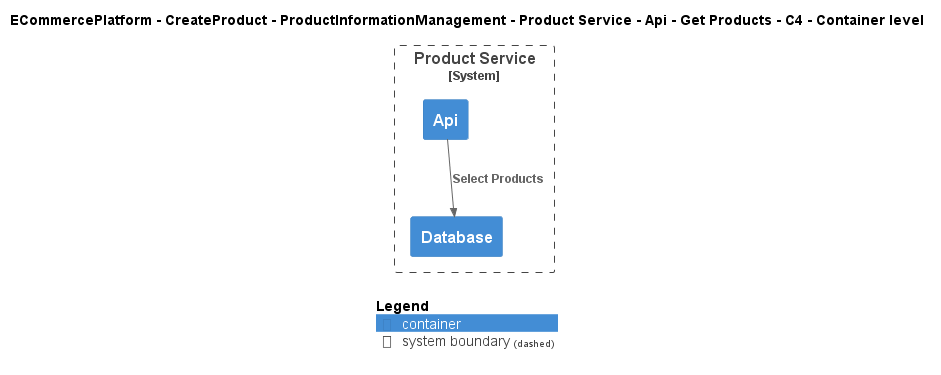

The diagram above was rendered by PlantUML. Its source (embedded in the PNG):
@startuml
!include ..\..\..\..\..\..\..\..\..\.c4s\C4_Container.puml

AddElementTag("c4interflow:lifecycle:new", $bgColor=green, $fontColor=#ffffff, $borderColor=green, $shadowing="False")
AddElementTag("c4interflow:lifecycle:changed", $bgColor=orange, $fontColor=#ffffff, $borderColor=orange, $shadowing="False")
AddElementTag("c4interflow:lifecycle:removed", $bgColor=red, $fontColor=#ffffff, $borderColor=red, $shadowing="False")

AddRelTag("c4interflow:lifecycle:new", $textColor=green, $lineColor=green)
AddRelTag("c4interflow:lifecycle:changed", $textColor=orange, $lineColor=orange)
AddRelTag("c4interflow:lifecycle:removed", $textColor=red, $lineColor=red)

SHOW_PERSON_PORTRAIT()
LAYOUT_TOP_DOWN()

skinparam linetype polyline

title ECommercePlatform - CreateProduct - ProductInformationManagement - Product Service - Api - Get Products - C4 - Container level


System_Boundary(ECommercePlatform.CreateProduct.ProductInformationManagement.SoftwareSystems.ProductService, "Product Service") {
    Container(ECommercePlatform.CreateProduct.ProductInformationManagement.SoftwareSystems.ProductService.Containers.Api, "Api", "", "")
    Container(ECommercePlatform.CreateProduct.ProductInformationManagement.SoftwareSystems.ProductService.Containers.Database, "Database", "", "")
}

Rel(ECommercePlatform.CreateProduct.ProductInformationManagement.SoftwareSystems.ProductService.Containers.Api, ECommercePlatform.CreateProduct.ProductInformationManagement.SoftwareSystems.ProductService.Containers.Database, "Select Products")


SHOW_LEGEND()
@enduml